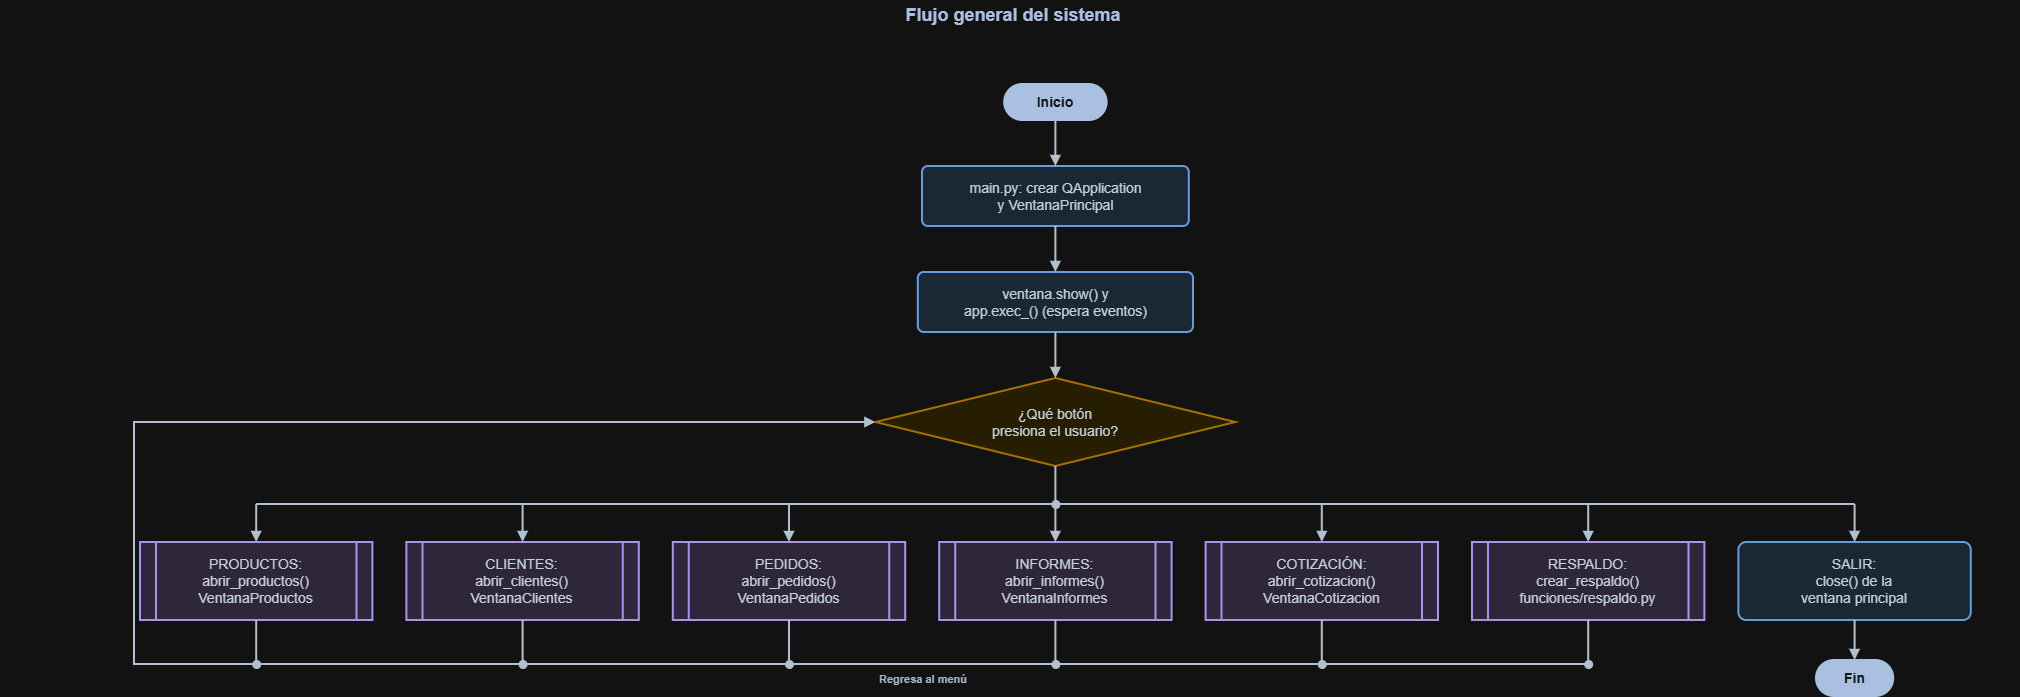

The diagram above was exported from draw.io. Its source (the exported page's mxGraphModel, read from the mxfile embedded in the PNG):
<mxGraphModel dx="2060" dy="1054" grid="1" gridSize="10" guides="1" tooltips="1" connect="1" arrows="1" fold="1" page="1" pageScale="1" pageWidth="827" pageHeight="1169" math="0" shadow="0">
  <root>
    <mxCell id="0" />
    <mxCell id="1" parent="0" />
    <mxCell id="1N8XdJWJwftsyObFVkay-1" parent="1" style="text;html=1;align=center;verticalAlign=middle;fontStyle=1;fontSize=18;fontColor=#1F3A5F;" value="&amp;nbsp;Flujo general del sistema" vertex="1">
      <mxGeometry height="30" width="2020" y="12" as="geometry" />
    </mxCell>
    <mxCell id="1N8XdJWJwftsyObFVkay-4" parent="1" style="rounded=1;arcSize=50;whiteSpace=wrap;html=1;fillColor=#1F3A5F;strokeColor=#1F3A5F;strokeWidth=2;fontColor=#FFFFFF;fontSize=14;fontStyle=1;" value="Inicio" vertex="1">
      <mxGeometry height="36" width="102.4" x="1004.2" y="96" as="geometry" />
    </mxCell>
    <mxCell id="1N8XdJWJwftsyObFVkay-5" parent="1" style="rounded=1;arcSize=10;whiteSpace=wrap;html=1;fillColor=#DCEBFA;strokeColor=#2F6DB5;strokeWidth=2;fontColor=#1B2733;fontSize=14;" value="main.py: crear QApplication&lt;br&gt;y VentanaPrincipal" vertex="1">
      <mxGeometry height="60" width="266.8" x="922" y="178" as="geometry" />
    </mxCell>
    <mxCell id="1N8XdJWJwftsyObFVkay-6" parent="1" style="rounded=1;arcSize=10;whiteSpace=wrap;html=1;fillColor=#DCEBFA;strokeColor=#2F6DB5;strokeWidth=2;fontColor=#1B2733;fontSize=14;" value="ventana.show() y&lt;br&gt;app.exec_() (espera eventos)" vertex="1">
      <mxGeometry height="60" width="275.2" x="917.8" y="284" as="geometry" />
    </mxCell>
    <mxCell id="1N8XdJWJwftsyObFVkay-7" parent="1" style="rhombus;whiteSpace=wrap;html=1;fillColor=#FFF3CC;strokeColor=#C98A00;strokeWidth=2;fontColor=#1B2733;fontSize=14;" value="¿Qué botón&lt;br&gt;presiona el usuario?" vertex="1">
      <mxGeometry height="88" width="360" x="875.4" y="390" as="geometry" />
    </mxCell>
    <mxCell id="1N8XdJWJwftsyObFVkay-8" parent="1" style="shape=process;size=0.07;whiteSpace=wrap;html=1;fillColor=#E7E0F7;strokeColor=#6A4FB3;strokeWidth=2;fontColor=#1B2733;fontSize=14;" value="PRODUCTOS:&lt;br&gt;abrir_productos()&lt;br&gt;VentanaProductos" vertex="1">
      <mxGeometry height="78" width="232.4" x="140" y="554" as="geometry" />
    </mxCell>
    <mxCell id="1N8XdJWJwftsyObFVkay-9" parent="1" style="shape=process;size=0.07;whiteSpace=wrap;html=1;fillColor=#E7E0F7;strokeColor=#6A4FB3;strokeWidth=2;fontColor=#1B2733;fontSize=14;" value="CLIENTES:&lt;br&gt;abrir_clientes()&lt;br&gt;VentanaClientes" vertex="1">
      <mxGeometry height="78" width="232.4" x="406.4" y="554" as="geometry" />
    </mxCell>
    <mxCell id="1N8XdJWJwftsyObFVkay-10" parent="1" style="shape=process;size=0.07;whiteSpace=wrap;html=1;fillColor=#E7E0F7;strokeColor=#6A4FB3;strokeWidth=2;fontColor=#1B2733;fontSize=14;" value="PEDIDOS:&lt;br&gt;abrir_pedidos()&lt;br&gt;VentanaPedidos" vertex="1">
      <mxGeometry height="78" width="232.4" x="672.8" y="554" as="geometry" />
    </mxCell>
    <mxCell id="1N8XdJWJwftsyObFVkay-11" parent="1" style="shape=process;size=0.07;whiteSpace=wrap;html=1;fillColor=#E7E0F7;strokeColor=#6A4FB3;strokeWidth=2;fontColor=#1B2733;fontSize=14;" value="INFORMES:&lt;br&gt;abrir_informes()&lt;br&gt;VentanaInformes" vertex="1">
      <mxGeometry height="78" width="232.4" x="939.2" y="554" as="geometry" />
    </mxCell>
    <mxCell id="1N8XdJWJwftsyObFVkay-12" parent="1" style="shape=process;size=0.07;whiteSpace=wrap;html=1;fillColor=#E7E0F7;strokeColor=#6A4FB3;strokeWidth=2;fontColor=#1B2733;fontSize=14;" value="COTIZACIÓN:&lt;br&gt;abrir_cotizacion()&lt;br&gt;VentanaCotizacion" vertex="1">
      <mxGeometry height="78" width="232.4" x="1205.6" y="554" as="geometry" />
    </mxCell>
    <mxCell id="1N8XdJWJwftsyObFVkay-13" parent="1" style="shape=process;size=0.07;whiteSpace=wrap;html=1;fillColor=#E7E0F7;strokeColor=#6A4FB3;strokeWidth=2;fontColor=#1B2733;fontSize=14;" value="RESPALDO:&lt;br&gt;crear_respaldo()&lt;br&gt;funciones/respaldo.py" vertex="1">
      <mxGeometry height="78" width="232.4" x="1472" y="554" as="geometry" />
    </mxCell>
    <mxCell id="1N8XdJWJwftsyObFVkay-14" parent="1" style="rounded=1;arcSize=10;whiteSpace=wrap;html=1;fillColor=#DCEBFA;strokeColor=#2F6DB5;strokeWidth=2;fontColor=#1B2733;fontSize=14;" value="SALIR:&lt;br&gt;close() de la&lt;br&gt;ventana principal" vertex="1">
      <mxGeometry height="78" width="232.4" x="1738.4" y="554" as="geometry" />
    </mxCell>
    <mxCell id="1N8XdJWJwftsyObFVkay-15" parent="1" style="rounded=1;arcSize=50;whiteSpace=wrap;html=1;fillColor=#1F3A5F;strokeColor=#1F3A5F;strokeWidth=2;fontColor=#FFFFFF;fontSize=14;fontStyle=1;" value="Fin" vertex="1">
      <mxGeometry height="36" width="77.2" x="1816" y="672" as="geometry" />
    </mxCell>
    <mxCell id="1N8XdJWJwftsyObFVkay-24" parent="1" style="text;html=1;align=center;verticalAlign=middle;whiteSpace=wrap;fontSize=11;fontStyle=1;fontColor=#33475B;" value="Regresa al menú" vertex="1">
      <mxGeometry height="20.8" width="115.5" x="864.5" y="680.6" as="geometry" />
    </mxCell>
    <mxCell id="1N8XdJWJwftsyObFVkay-33" edge="1" parent="1" source="1N8XdJWJwftsyObFVkay-4" style="html=1;rounded=0;endFill=1;strokeWidth=2;strokeColor=#2B3A4A;endArrow=block;exitX=0.5000;exitY=1.0000;exitDx=0;exitDy=0;entryX=0.5000;entryY=0.0000;entryDx=0;entryDy=0;" target="1N8XdJWJwftsyObFVkay-5">
      <mxGeometry relative="1" as="geometry" />
    </mxCell>
    <mxCell id="1N8XdJWJwftsyObFVkay-34" edge="1" parent="1" source="1N8XdJWJwftsyObFVkay-5" style="html=1;rounded=0;endFill=1;strokeWidth=2;strokeColor=#2B3A4A;endArrow=block;exitX=0.5000;exitY=1.0000;exitDx=0;exitDy=0;entryX=0.5000;entryY=0.0000;entryDx=0;entryDy=0;" target="1N8XdJWJwftsyObFVkay-6">
      <mxGeometry relative="1" as="geometry" />
    </mxCell>
    <mxCell id="1N8XdJWJwftsyObFVkay-35" edge="1" parent="1" source="1N8XdJWJwftsyObFVkay-6" style="html=1;rounded=0;endFill=1;strokeWidth=2;strokeColor=#2B3A4A;endArrow=block;exitX=0.5000;exitY=1.0000;exitDx=0;exitDy=0;entryX=0.5000;entryY=0.0000;entryDx=0;entryDy=0;" target="1N8XdJWJwftsyObFVkay-7">
      <mxGeometry relative="1" as="geometry" />
    </mxCell>
    <mxCell id="1N8XdJWJwftsyObFVkay-36" edge="1" parent="1" source="1N8XdJWJwftsyObFVkay-7" style="html=1;rounded=0;endFill=1;strokeWidth=2;strokeColor=#2B3A4A;endArrow=none;exitX=0.5000;exitY=1.0000;exitDx=0;exitDy=0;">
      <mxGeometry relative="1" as="geometry">
        <mxPoint x="1055.4" y="516" as="targetPoint" />
      </mxGeometry>
    </mxCell>
    <mxCell id="1N8XdJWJwftsyObFVkay-37" edge="1" parent="1" style="html=1;rounded=0;endFill=1;strokeWidth=2;strokeColor=#2B3A4A;endArrow=none;">
      <mxGeometry relative="1" as="geometry">
        <mxPoint x="256.2" y="516" as="sourcePoint" />
        <mxPoint x="1854.6" y="516" as="targetPoint" />
      </mxGeometry>
    </mxCell>
    <mxCell id="1N8XdJWJwftsyObFVkay-38" edge="1" parent="1" style="html=1;rounded=0;endFill=1;strokeWidth=2;strokeColor=#2B3A4A;endArrow=block;entryX=0.5000;entryY=0.0000;entryDx=0;entryDy=0;" target="1N8XdJWJwftsyObFVkay-8">
      <mxGeometry relative="1" as="geometry">
        <mxPoint x="256.2" y="516" as="sourcePoint" />
      </mxGeometry>
    </mxCell>
    <mxCell id="1N8XdJWJwftsyObFVkay-39" edge="1" parent="1" style="html=1;rounded=0;endFill=1;strokeWidth=2;strokeColor=#2B3A4A;endArrow=block;entryX=0.5000;entryY=0.0000;entryDx=0;entryDy=0;" target="1N8XdJWJwftsyObFVkay-9">
      <mxGeometry relative="1" as="geometry">
        <mxPoint x="522.6" y="516" as="sourcePoint" />
      </mxGeometry>
    </mxCell>
    <mxCell id="1N8XdJWJwftsyObFVkay-40" edge="1" parent="1" style="html=1;rounded=0;endFill=1;strokeWidth=2;strokeColor=#2B3A4A;endArrow=block;entryX=0.5000;entryY=0.0000;entryDx=0;entryDy=0;" target="1N8XdJWJwftsyObFVkay-10">
      <mxGeometry relative="1" as="geometry">
        <mxPoint x="789" y="516" as="sourcePoint" />
      </mxGeometry>
    </mxCell>
    <mxCell id="1N8XdJWJwftsyObFVkay-41" edge="1" parent="1" style="html=1;rounded=0;endFill=1;strokeWidth=2;strokeColor=#2B3A4A;endArrow=block;entryX=0.5000;entryY=0.0000;entryDx=0;entryDy=0;" target="1N8XdJWJwftsyObFVkay-11">
      <mxGeometry relative="1" as="geometry">
        <mxPoint x="1055.4" y="516" as="sourcePoint" />
      </mxGeometry>
    </mxCell>
    <mxCell id="1N8XdJWJwftsyObFVkay-42" edge="1" parent="1" style="html=1;rounded=0;endFill=1;strokeWidth=2;strokeColor=#2B3A4A;endArrow=block;entryX=0.5000;entryY=0.0000;entryDx=0;entryDy=0;" target="1N8XdJWJwftsyObFVkay-12">
      <mxGeometry relative="1" as="geometry">
        <mxPoint x="1321.8" y="516" as="sourcePoint" />
      </mxGeometry>
    </mxCell>
    <mxCell id="1N8XdJWJwftsyObFVkay-43" edge="1" parent="1" style="html=1;rounded=0;endFill=1;strokeWidth=2;strokeColor=#2B3A4A;endArrow=block;entryX=0.5000;entryY=0.0000;entryDx=0;entryDy=0;" target="1N8XdJWJwftsyObFVkay-13">
      <mxGeometry relative="1" as="geometry">
        <mxPoint x="1588.2" y="516" as="sourcePoint" />
      </mxGeometry>
    </mxCell>
    <mxCell id="1N8XdJWJwftsyObFVkay-44" edge="1" parent="1" style="html=1;rounded=0;endFill=1;strokeWidth=2;strokeColor=#2B3A4A;endArrow=block;entryX=0.5000;entryY=0.0000;entryDx=0;entryDy=0;" target="1N8XdJWJwftsyObFVkay-14">
      <mxGeometry relative="1" as="geometry">
        <mxPoint x="1854.6" y="516" as="sourcePoint" />
      </mxGeometry>
    </mxCell>
    <mxCell id="1N8XdJWJwftsyObFVkay-45" edge="1" parent="1" source="1N8XdJWJwftsyObFVkay-14" style="html=1;rounded=0;endFill=1;strokeWidth=2;strokeColor=#2B3A4A;endArrow=block;exitX=0.5000;exitY=1.0000;exitDx=0;exitDy=0;entryX=0.5000;entryY=0.0000;entryDx=0;entryDy=0;" target="1N8XdJWJwftsyObFVkay-15">
      <mxGeometry relative="1" as="geometry" />
    </mxCell>
    <mxCell id="1N8XdJWJwftsyObFVkay-46" edge="1" parent="1" source="1N8XdJWJwftsyObFVkay-8" style="html=1;rounded=0;endFill=1;strokeWidth=2;strokeColor=#2B3A4A;endArrow=none;exitX=0.5000;exitY=1.0000;exitDx=0;exitDy=0;">
      <mxGeometry relative="1" as="geometry">
        <mxPoint x="256.2" y="676" as="targetPoint" />
      </mxGeometry>
    </mxCell>
    <mxCell id="1N8XdJWJwftsyObFVkay-47" edge="1" parent="1" source="1N8XdJWJwftsyObFVkay-9" style="html=1;rounded=0;endFill=1;strokeWidth=2;strokeColor=#2B3A4A;endArrow=none;exitX=0.5000;exitY=1.0000;exitDx=0;exitDy=0;">
      <mxGeometry relative="1" as="geometry">
        <mxPoint x="522.6" y="676" as="targetPoint" />
      </mxGeometry>
    </mxCell>
    <mxCell id="1N8XdJWJwftsyObFVkay-48" edge="1" parent="1" source="1N8XdJWJwftsyObFVkay-10" style="html=1;rounded=0;endFill=1;strokeWidth=2;strokeColor=#2B3A4A;endArrow=none;exitX=0.5000;exitY=1.0000;exitDx=0;exitDy=0;">
      <mxGeometry relative="1" as="geometry">
        <mxPoint x="789" y="676" as="targetPoint" />
      </mxGeometry>
    </mxCell>
    <mxCell id="1N8XdJWJwftsyObFVkay-49" edge="1" parent="1" source="1N8XdJWJwftsyObFVkay-11" style="html=1;rounded=0;endFill=1;strokeWidth=2;strokeColor=#2B3A4A;endArrow=none;exitX=0.5000;exitY=1.0000;exitDx=0;exitDy=0;">
      <mxGeometry relative="1" as="geometry">
        <mxPoint x="1055.4" y="676" as="targetPoint" />
      </mxGeometry>
    </mxCell>
    <mxCell id="1N8XdJWJwftsyObFVkay-50" edge="1" parent="1" source="1N8XdJWJwftsyObFVkay-12" style="html=1;rounded=0;endFill=1;strokeWidth=2;strokeColor=#2B3A4A;endArrow=none;exitX=0.5000;exitY=1.0000;exitDx=0;exitDy=0;">
      <mxGeometry relative="1" as="geometry">
        <mxPoint x="1321.8" y="676" as="targetPoint" />
      </mxGeometry>
    </mxCell>
    <mxCell id="1N8XdJWJwftsyObFVkay-51" edge="1" parent="1" source="1N8XdJWJwftsyObFVkay-13" style="html=1;rounded=0;endFill=1;strokeWidth=2;strokeColor=#2B3A4A;endArrow=none;exitX=0.5000;exitY=1.0000;exitDx=0;exitDy=0;">
      <mxGeometry relative="1" as="geometry">
        <mxPoint x="1588.2" y="676" as="targetPoint" />
      </mxGeometry>
    </mxCell>
    <mxCell id="1N8XdJWJwftsyObFVkay-52" edge="1" parent="1" style="html=1;rounded=0;endFill=1;strokeWidth=2;strokeColor=#2B3A4A;endArrow=block;entryX=0.0000;entryY=0.5000;entryDx=0;entryDy=0;" target="1N8XdJWJwftsyObFVkay-7">
      <mxGeometry relative="1" as="geometry">
        <Array as="points">
          <mxPoint x="134" y="676" />
          <mxPoint x="134" y="434" />
        </Array>
        <mxPoint x="1588.2" y="676" as="sourcePoint" />
      </mxGeometry>
    </mxCell>
    <mxCell id="1N8XdJWJwftsyObFVkay-53" parent="1" style="ellipse;html=1;fillColor=#2B3A4A;strokeColor=#2B3A4A;" value="" vertex="1">
      <mxGeometry height="8" width="8" x="1051.4" y="512" as="geometry" />
    </mxCell>
    <mxCell id="1N8XdJWJwftsyObFVkay-54" parent="1" style="ellipse;html=1;fillColor=#2B3A4A;strokeColor=#2B3A4A;" value="" vertex="1">
      <mxGeometry height="8" width="8" x="252.2" y="672" as="geometry" />
    </mxCell>
    <mxCell id="1N8XdJWJwftsyObFVkay-55" parent="1" style="ellipse;html=1;fillColor=#2B3A4A;strokeColor=#2B3A4A;" value="" vertex="1">
      <mxGeometry height="8" width="8" x="518.6" y="672" as="geometry" />
    </mxCell>
    <mxCell id="1N8XdJWJwftsyObFVkay-56" parent="1" style="ellipse;html=1;fillColor=#2B3A4A;strokeColor=#2B3A4A;" value="" vertex="1">
      <mxGeometry height="8" width="8" x="785" y="672" as="geometry" />
    </mxCell>
    <mxCell id="1N8XdJWJwftsyObFVkay-57" parent="1" style="ellipse;html=1;fillColor=#2B3A4A;strokeColor=#2B3A4A;" value="" vertex="1">
      <mxGeometry height="8" width="8" x="1051.4" y="672" as="geometry" />
    </mxCell>
    <mxCell id="1N8XdJWJwftsyObFVkay-58" parent="1" style="ellipse;html=1;fillColor=#2B3A4A;strokeColor=#2B3A4A;" value="" vertex="1">
      <mxGeometry height="8" width="8" x="1317.8" y="672" as="geometry" />
    </mxCell>
    <mxCell id="1N8XdJWJwftsyObFVkay-59" parent="1" style="ellipse;html=1;fillColor=#2B3A4A;strokeColor=#2B3A4A;" value="" vertex="1">
      <mxGeometry height="8" width="8" x="1584.2" y="672" as="geometry" />
    </mxCell>
  </root>
</mxGraphModel>